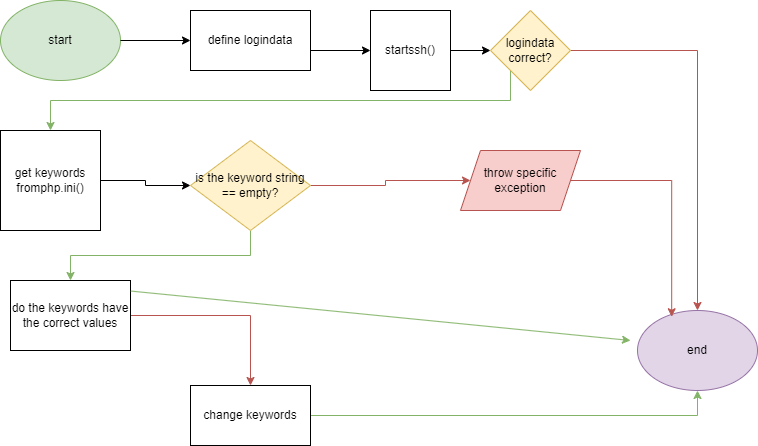

The diagram above was exported from draw.io. Its source (the exported page's mxGraphModel, read from the mxfile embedded in the PNG):
<mxGraphModel dx="1050" dy="557" grid="1" gridSize="10" guides="1" tooltips="1" connect="1" arrows="1" fold="1" page="1" pageScale="1" pageWidth="827" pageHeight="1169" math="0" shadow="0">
  <root>
    <mxCell id="0" />
    <mxCell id="1" parent="0" />
    <mxCell id="Hkq2hic92En_jBsmgn8z-1" value="start" style="ellipse;whiteSpace=wrap;html=1;fillColor=#d5e8d4;strokeColor=#82b366;" vertex="1" parent="1">
      <mxGeometry x="70" y="140" width="120" height="80" as="geometry" />
    </mxCell>
    <mxCell id="Hkq2hic92En_jBsmgn8z-2" value="" style="endArrow=classic;html=1;rounded=0;exitX=1;exitY=0.5;exitDx=0;exitDy=0;" edge="1" parent="1" source="Hkq2hic92En_jBsmgn8z-1" target="Hkq2hic92En_jBsmgn8z-3">
      <mxGeometry width="50" height="50" relative="1" as="geometry">
        <mxPoint x="390" y="320" as="sourcePoint" />
        <mxPoint x="250" y="180" as="targetPoint" />
      </mxGeometry>
    </mxCell>
    <mxCell id="Hkq2hic92En_jBsmgn8z-3" value="define logindata" style="rounded=0;whiteSpace=wrap;html=1;" vertex="1" parent="1">
      <mxGeometry x="260" y="150" width="120" height="60" as="geometry" />
    </mxCell>
    <mxCell id="Hkq2hic92En_jBsmgn8z-9" style="edgeStyle=orthogonalEdgeStyle;rounded=0;orthogonalLoop=1;jettySize=auto;html=1;exitX=1;exitY=0.5;exitDx=0;exitDy=0;" edge="1" parent="1" source="Hkq2hic92En_jBsmgn8z-4" target="Hkq2hic92En_jBsmgn8z-6">
      <mxGeometry relative="1" as="geometry" />
    </mxCell>
    <mxCell id="Hkq2hic92En_jBsmgn8z-4" value="startssh()" style="whiteSpace=wrap;html=1;aspect=fixed;" vertex="1" parent="1">
      <mxGeometry x="440" y="150" width="80" height="80" as="geometry" />
    </mxCell>
    <mxCell id="Hkq2hic92En_jBsmgn8z-5" value="" style="endArrow=classic;html=1;rounded=0;entryX=0;entryY=0.5;entryDx=0;entryDy=0;" edge="1" parent="1" target="Hkq2hic92En_jBsmgn8z-4">
      <mxGeometry width="50" height="50" relative="1" as="geometry">
        <mxPoint x="380" y="190" as="sourcePoint" />
        <mxPoint x="440" y="270" as="targetPoint" />
      </mxGeometry>
    </mxCell>
    <mxCell id="Hkq2hic92En_jBsmgn8z-12" style="edgeStyle=orthogonalEdgeStyle;rounded=0;orthogonalLoop=1;jettySize=auto;html=1;exitX=1;exitY=0.5;exitDx=0;exitDy=0;fillColor=#f8cecc;strokeColor=#b85450;" edge="1" parent="1" source="Hkq2hic92En_jBsmgn8z-6" target="Hkq2hic92En_jBsmgn8z-8">
      <mxGeometry relative="1" as="geometry">
        <mxPoint x="800" y="430" as="targetPoint" />
      </mxGeometry>
    </mxCell>
    <mxCell id="Hkq2hic92En_jBsmgn8z-14" style="edgeStyle=orthogonalEdgeStyle;rounded=0;orthogonalLoop=1;jettySize=auto;html=1;exitX=0;exitY=1;exitDx=0;exitDy=0;fillColor=#d5e8d4;strokeColor=#82b366;" edge="1" parent="1" source="Hkq2hic92En_jBsmgn8z-6" target="Hkq2hic92En_jBsmgn8z-13">
      <mxGeometry relative="1" as="geometry">
        <Array as="points">
          <mxPoint x="580" y="240" />
          <mxPoint x="120" y="240" />
        </Array>
      </mxGeometry>
    </mxCell>
    <mxCell id="Hkq2hic92En_jBsmgn8z-6" value="logindata correct?" style="rhombus;whiteSpace=wrap;html=1;fillColor=#fff2cc;strokeColor=#d6b656;" vertex="1" parent="1">
      <mxGeometry x="560" y="150" width="80" height="80" as="geometry" />
    </mxCell>
    <mxCell id="Hkq2hic92En_jBsmgn8z-8" value="end" style="ellipse;whiteSpace=wrap;html=1;fillColor=#e1d5e7;strokeColor=#9673a6;" vertex="1" parent="1">
      <mxGeometry x="707" y="450" width="120" height="80" as="geometry" />
    </mxCell>
    <mxCell id="Hkq2hic92En_jBsmgn8z-16" style="edgeStyle=orthogonalEdgeStyle;rounded=0;orthogonalLoop=1;jettySize=auto;html=1;" edge="1" parent="1" source="Hkq2hic92En_jBsmgn8z-13" target="Hkq2hic92En_jBsmgn8z-15">
      <mxGeometry relative="1" as="geometry" />
    </mxCell>
    <mxCell id="Hkq2hic92En_jBsmgn8z-13" value="get keywords fromphp.ini()" style="whiteSpace=wrap;html=1;aspect=fixed;" vertex="1" parent="1">
      <mxGeometry x="70" y="270" width="100" height="100" as="geometry" />
    </mxCell>
    <mxCell id="Hkq2hic92En_jBsmgn8z-20" style="edgeStyle=orthogonalEdgeStyle;rounded=0;orthogonalLoop=1;jettySize=auto;html=1;exitX=1;exitY=0.5;exitDx=0;exitDy=0;fillColor=#f8cecc;strokeColor=#b85450;" edge="1" parent="1" source="Hkq2hic92En_jBsmgn8z-15" target="Hkq2hic92En_jBsmgn8z-19">
      <mxGeometry relative="1" as="geometry" />
    </mxCell>
    <mxCell id="Hkq2hic92En_jBsmgn8z-23" style="edgeStyle=orthogonalEdgeStyle;rounded=0;orthogonalLoop=1;jettySize=auto;html=1;exitX=0.5;exitY=1;exitDx=0;exitDy=0;entryX=0.5;entryY=0;entryDx=0;entryDy=0;fillColor=#d5e8d4;strokeColor=#82b366;" edge="1" parent="1" source="Hkq2hic92En_jBsmgn8z-15" target="Hkq2hic92En_jBsmgn8z-22">
      <mxGeometry relative="1" as="geometry" />
    </mxCell>
    <mxCell id="Hkq2hic92En_jBsmgn8z-15" value="is the keyword string == empty?" style="rhombus;whiteSpace=wrap;html=1;fillColor=#fff2cc;strokeColor=#d6b656;" vertex="1" parent="1">
      <mxGeometry x="260" y="280" width="120" height="90" as="geometry" />
    </mxCell>
    <mxCell id="Hkq2hic92En_jBsmgn8z-19" value="throw specific exception" style="shape=parallelogram;perimeter=parallelogramPerimeter;whiteSpace=wrap;html=1;fixedSize=1;fillColor=#f8cecc;strokeColor=#b85450;" vertex="1" parent="1">
      <mxGeometry x="530" y="290" width="120" height="60" as="geometry" />
    </mxCell>
    <mxCell id="Hkq2hic92En_jBsmgn8z-21" style="edgeStyle=orthogonalEdgeStyle;rounded=0;orthogonalLoop=1;jettySize=auto;html=1;exitX=1;exitY=0.5;exitDx=0;exitDy=0;entryX=0.285;entryY=0.078;entryDx=0;entryDy=0;entryPerimeter=0;fillColor=#f8cecc;strokeColor=#b85450;" edge="1" parent="1" source="Hkq2hic92En_jBsmgn8z-19" target="Hkq2hic92En_jBsmgn8z-8">
      <mxGeometry relative="1" as="geometry" />
    </mxCell>
    <mxCell id="Hkq2hic92En_jBsmgn8z-27" style="edgeStyle=orthogonalEdgeStyle;rounded=0;orthogonalLoop=1;jettySize=auto;html=1;exitX=1;exitY=0.5;exitDx=0;exitDy=0;entryX=0.5;entryY=0;entryDx=0;entryDy=0;fillColor=#f8cecc;strokeColor=#b85450;" edge="1" parent="1" source="Hkq2hic92En_jBsmgn8z-22" target="Hkq2hic92En_jBsmgn8z-25">
      <mxGeometry relative="1" as="geometry" />
    </mxCell>
    <mxCell id="Hkq2hic92En_jBsmgn8z-22" value="do the keywords have the correct values" style="rounded=0;whiteSpace=wrap;html=1;" vertex="1" parent="1">
      <mxGeometry x="80" y="420" width="120" height="70" as="geometry" />
    </mxCell>
    <mxCell id="Hkq2hic92En_jBsmgn8z-24" value="" style="endArrow=classic;html=1;rounded=0;exitX=1.003;exitY=0.151;exitDx=0;exitDy=0;exitPerimeter=0;fillColor=#d5e8d4;strokeColor=#82b366;" edge="1" parent="1" source="Hkq2hic92En_jBsmgn8z-22">
      <mxGeometry width="50" height="50" relative="1" as="geometry">
        <mxPoint x="390" y="420" as="sourcePoint" />
        <mxPoint x="700" y="480" as="targetPoint" />
      </mxGeometry>
    </mxCell>
    <mxCell id="Hkq2hic92En_jBsmgn8z-28" style="edgeStyle=orthogonalEdgeStyle;rounded=0;orthogonalLoop=1;jettySize=auto;html=1;exitX=1;exitY=0.5;exitDx=0;exitDy=0;entryX=0.5;entryY=1;entryDx=0;entryDy=0;fillColor=#d5e8d4;strokeColor=#82b366;" edge="1" parent="1" source="Hkq2hic92En_jBsmgn8z-25" target="Hkq2hic92En_jBsmgn8z-8">
      <mxGeometry relative="1" as="geometry" />
    </mxCell>
    <mxCell id="Hkq2hic92En_jBsmgn8z-25" value="change keywords" style="rounded=0;whiteSpace=wrap;html=1;" vertex="1" parent="1">
      <mxGeometry x="260" y="525" width="120" height="60" as="geometry" />
    </mxCell>
  </root>
</mxGraphModel>